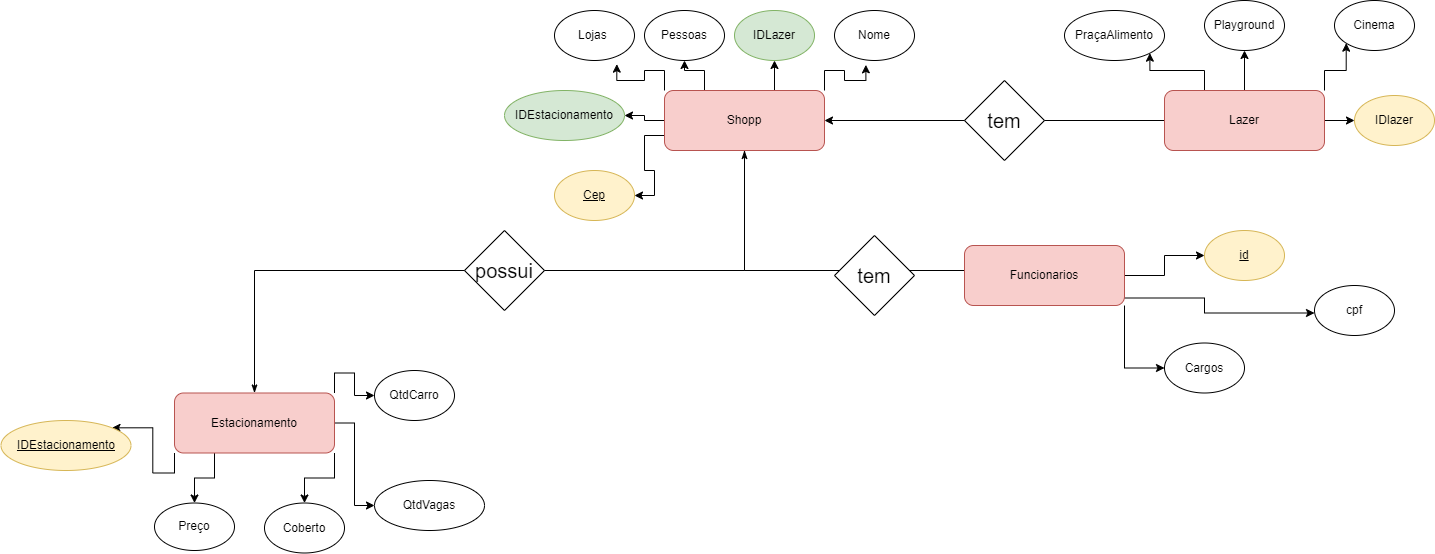

The diagram above was exported from draw.io. Its source (the exported page's mxGraphModel, read from the mxfile embedded in the PNG):
<mxGraphModel dx="2249" dy="717" grid="1" gridSize="10" guides="1" tooltips="1" connect="1" arrows="1" fold="1" page="1" pageScale="1" pageWidth="827" pageHeight="1169" math="0" shadow="0">
  <root>
    <mxCell id="WIyWlLk6GJQsqaUBKTNV-0" />
    <mxCell id="WIyWlLk6GJQsqaUBKTNV-1" parent="WIyWlLk6GJQsqaUBKTNV-0" />
    <mxCell id="TPvzOZkcru6TRqdPWyz6-26" value="Pessoas" style="ellipse;whiteSpace=wrap;html=1;" parent="WIyWlLk6GJQsqaUBKTNV-1" vertex="1">
      <mxGeometry x="100" y="30" width="80" height="50" as="geometry" />
    </mxCell>
    <mxCell id="TPvzOZkcru6TRqdPWyz6-40" style="edgeStyle=orthogonalEdgeStyle;rounded=0;orthogonalLoop=1;jettySize=auto;html=1;exitX=1;exitY=0.5;exitDx=0;exitDy=0;endArrow=none;endFill=0;startArrow=classic;startFill=1;" parent="WIyWlLk6GJQsqaUBKTNV-1" source="TPvzOZkcru6TRqdPWyz6-29" target="TPvzOZkcru6TRqdPWyz6-39" edge="1">
      <mxGeometry relative="1" as="geometry">
        <Array as="points">
          <mxPoint x="470" y="140" />
          <mxPoint x="470" y="140" />
        </Array>
      </mxGeometry>
    </mxCell>
    <mxCell id="TPvzOZkcru6TRqdPWyz6-47" style="edgeStyle=orthogonalEdgeStyle;rounded=0;orthogonalLoop=1;jettySize=auto;html=1;exitX=0.75;exitY=0;exitDx=0;exitDy=0;entryX=0.5;entryY=1;entryDx=0;entryDy=0;" parent="WIyWlLk6GJQsqaUBKTNV-1" source="TPvzOZkcru6TRqdPWyz6-29" target="TPvzOZkcru6TRqdPWyz6-30" edge="1">
      <mxGeometry relative="1" as="geometry" />
    </mxCell>
    <mxCell id="TPvzOZkcru6TRqdPWyz6-48" style="edgeStyle=orthogonalEdgeStyle;rounded=0;orthogonalLoop=1;jettySize=auto;html=1;exitX=0.25;exitY=0;exitDx=0;exitDy=0;" parent="WIyWlLk6GJQsqaUBKTNV-1" source="TPvzOZkcru6TRqdPWyz6-29" target="TPvzOZkcru6TRqdPWyz6-26" edge="1">
      <mxGeometry relative="1" as="geometry" />
    </mxCell>
    <mxCell id="TPvzOZkcru6TRqdPWyz6-49" style="edgeStyle=orthogonalEdgeStyle;rounded=0;orthogonalLoop=1;jettySize=auto;html=1;exitX=0;exitY=0;exitDx=0;exitDy=0;entryX=0.779;entryY=1.073;entryDx=0;entryDy=0;entryPerimeter=0;" parent="WIyWlLk6GJQsqaUBKTNV-1" source="TPvzOZkcru6TRqdPWyz6-29" target="TPvzOZkcru6TRqdPWyz6-34" edge="1">
      <mxGeometry relative="1" as="geometry" />
    </mxCell>
    <mxCell id="TPvzOZkcru6TRqdPWyz6-50" style="edgeStyle=orthogonalEdgeStyle;rounded=0;orthogonalLoop=1;jettySize=auto;html=1;exitX=0;exitY=0.5;exitDx=0;exitDy=0;entryX=1;entryY=0.5;entryDx=0;entryDy=0;" parent="WIyWlLk6GJQsqaUBKTNV-1" source="TPvzOZkcru6TRqdPWyz6-29" edge="1">
      <mxGeometry relative="1" as="geometry">
        <mxPoint x="80" y="135" as="targetPoint" />
      </mxGeometry>
    </mxCell>
    <mxCell id="TPvzOZkcru6TRqdPWyz6-51" style="edgeStyle=orthogonalEdgeStyle;rounded=0;orthogonalLoop=1;jettySize=auto;html=1;exitX=0;exitY=0.75;exitDx=0;exitDy=0;entryX=1;entryY=0.5;entryDx=0;entryDy=0;" parent="WIyWlLk6GJQsqaUBKTNV-1" source="TPvzOZkcru6TRqdPWyz6-29" target="TPvzOZkcru6TRqdPWyz6-32" edge="1">
      <mxGeometry relative="1" as="geometry" />
    </mxCell>
    <mxCell id="TPvzOZkcru6TRqdPWyz6-109" style="edgeStyle=orthogonalEdgeStyle;rounded=0;orthogonalLoop=1;jettySize=auto;html=1;exitX=0.5;exitY=1;exitDx=0;exitDy=0;fontSize=20;endArrow=none;endFill=0;entryX=0;entryY=0.5;entryDx=0;entryDy=0;" parent="WIyWlLk6GJQsqaUBKTNV-1" source="TPvzOZkcru6TRqdPWyz6-29" target="TPvzOZkcru6TRqdPWyz6-132" edge="1">
      <mxGeometry relative="1" as="geometry">
        <mxPoint x="370" y="420" as="targetPoint" />
        <Array as="points">
          <mxPoint x="200" y="290" />
          <mxPoint x="420" y="290" />
        </Array>
      </mxGeometry>
    </mxCell>
    <mxCell id="pHogBWeL-JNKq5xFEItr-1" style="edgeStyle=orthogonalEdgeStyle;rounded=0;orthogonalLoop=1;jettySize=auto;html=1;exitX=1;exitY=0;exitDx=0;exitDy=0;entryX=0.392;entryY=1.087;entryDx=0;entryDy=0;entryPerimeter=0;" parent="WIyWlLk6GJQsqaUBKTNV-1" source="TPvzOZkcru6TRqdPWyz6-29" target="pHogBWeL-JNKq5xFEItr-0" edge="1">
      <mxGeometry relative="1" as="geometry" />
    </mxCell>
    <mxCell id="TPvzOZkcru6TRqdPWyz6-29" value="Shopp" style="rounded=1;whiteSpace=wrap;html=1;fillColor=#f8cecc;strokeColor=#b85450;" parent="WIyWlLk6GJQsqaUBKTNV-1" vertex="1">
      <mxGeometry x="120" y="110" width="160" height="60" as="geometry" />
    </mxCell>
    <mxCell id="TPvzOZkcru6TRqdPWyz6-30" value="IDLazer" style="ellipse;whiteSpace=wrap;html=1;fillColor=#d5e8d4;strokeColor=#82b366;" parent="WIyWlLk6GJQsqaUBKTNV-1" vertex="1">
      <mxGeometry x="190" y="30" width="80" height="50" as="geometry" />
    </mxCell>
    <mxCell id="TPvzOZkcru6TRqdPWyz6-32" value="&lt;u&gt;Cep&lt;/u&gt;" style="ellipse;whiteSpace=wrap;html=1;fillColor=#fff2cc;strokeColor=#d6b656;" parent="WIyWlLk6GJQsqaUBKTNV-1" vertex="1">
      <mxGeometry x="10" y="190" width="80" height="50" as="geometry" />
    </mxCell>
    <mxCell id="TPvzOZkcru6TRqdPWyz6-34" value="Lojas&amp;nbsp;" style="ellipse;whiteSpace=wrap;html=1;" parent="WIyWlLk6GJQsqaUBKTNV-1" vertex="1">
      <mxGeometry x="10" y="30" width="80" height="50" as="geometry" />
    </mxCell>
    <mxCell id="TPvzOZkcru6TRqdPWyz6-92" style="edgeStyle=orthogonalEdgeStyle;rounded=0;orthogonalLoop=1;jettySize=auto;html=1;exitX=0.25;exitY=0;exitDx=0;exitDy=0;entryX=1;entryY=1;entryDx=0;entryDy=0;fontSize=20;endArrow=classic;endFill=1;" parent="WIyWlLk6GJQsqaUBKTNV-1" source="TPvzOZkcru6TRqdPWyz6-39" target="TPvzOZkcru6TRqdPWyz6-64" edge="1">
      <mxGeometry relative="1" as="geometry" />
    </mxCell>
    <mxCell id="TPvzOZkcru6TRqdPWyz6-93" style="edgeStyle=orthogonalEdgeStyle;rounded=0;orthogonalLoop=1;jettySize=auto;html=1;exitX=0.5;exitY=0;exitDx=0;exitDy=0;entryX=0.5;entryY=1;entryDx=0;entryDy=0;fontSize=20;endArrow=classic;endFill=1;" parent="WIyWlLk6GJQsqaUBKTNV-1" source="TPvzOZkcru6TRqdPWyz6-39" target="TPvzOZkcru6TRqdPWyz6-75" edge="1">
      <mxGeometry relative="1" as="geometry" />
    </mxCell>
    <mxCell id="TPvzOZkcru6TRqdPWyz6-94" style="edgeStyle=orthogonalEdgeStyle;rounded=0;orthogonalLoop=1;jettySize=auto;html=1;exitX=1;exitY=0;exitDx=0;exitDy=0;entryX=0;entryY=1;entryDx=0;entryDy=0;fontSize=20;endArrow=classic;endFill=1;" parent="WIyWlLk6GJQsqaUBKTNV-1" source="TPvzOZkcru6TRqdPWyz6-39" target="TPvzOZkcru6TRqdPWyz6-74" edge="1">
      <mxGeometry relative="1" as="geometry" />
    </mxCell>
    <mxCell id="TPvzOZkcru6TRqdPWyz6-165" style="edgeStyle=orthogonalEdgeStyle;rounded=0;orthogonalLoop=1;jettySize=auto;html=1;exitX=1;exitY=0.5;exitDx=0;exitDy=0;fontSize=20;endArrow=classic;endFill=1;" parent="WIyWlLk6GJQsqaUBKTNV-1" source="TPvzOZkcru6TRqdPWyz6-39" edge="1">
      <mxGeometry relative="1" as="geometry">
        <mxPoint x="809.9999999999995" y="140.05882352941182" as="targetPoint" />
      </mxGeometry>
    </mxCell>
    <mxCell id="TPvzOZkcru6TRqdPWyz6-39" value="Lazer" style="rounded=1;whiteSpace=wrap;html=1;fillColor=#f8cecc;strokeColor=#b85450;" parent="WIyWlLk6GJQsqaUBKTNV-1" vertex="1">
      <mxGeometry x="620" y="110" width="160" height="60" as="geometry" />
    </mxCell>
    <mxCell id="TPvzOZkcru6TRqdPWyz6-43" style="edgeStyle=orthogonalEdgeStyle;rounded=0;orthogonalLoop=1;jettySize=auto;html=1;entryX=0.5;entryY=1;entryDx=0;entryDy=0;endArrow=classicThin;endFill=1;exitX=0.5;exitY=0;exitDx=0;exitDy=0;startArrow=classicThin;startFill=1;" parent="WIyWlLk6GJQsqaUBKTNV-1" source="TPvzOZkcru6TRqdPWyz6-52" target="TPvzOZkcru6TRqdPWyz6-29" edge="1">
      <mxGeometry relative="1" as="geometry">
        <mxPoint x="370" y="290.0666666666666" as="sourcePoint" />
        <Array as="points">
          <mxPoint x="-290" y="290" />
          <mxPoint x="200" y="290" />
        </Array>
      </mxGeometry>
    </mxCell>
    <mxCell id="TPvzOZkcru6TRqdPWyz6-80" style="edgeStyle=orthogonalEdgeStyle;rounded=0;orthogonalLoop=1;jettySize=auto;html=1;exitX=0;exitY=1;exitDx=0;exitDy=0;entryX=1;entryY=0;entryDx=0;entryDy=0;fontSize=20;endArrow=classic;endFill=1;" parent="WIyWlLk6GJQsqaUBKTNV-1" source="TPvzOZkcru6TRqdPWyz6-52" target="TPvzOZkcru6TRqdPWyz6-61" edge="1">
      <mxGeometry relative="1" as="geometry" />
    </mxCell>
    <mxCell id="TPvzOZkcru6TRqdPWyz6-81" style="edgeStyle=orthogonalEdgeStyle;rounded=0;orthogonalLoop=1;jettySize=auto;html=1;exitX=0.25;exitY=1;exitDx=0;exitDy=0;fontSize=20;endArrow=classic;endFill=1;" parent="WIyWlLk6GJQsqaUBKTNV-1" source="TPvzOZkcru6TRqdPWyz6-52" target="TPvzOZkcru6TRqdPWyz6-60" edge="1">
      <mxGeometry relative="1" as="geometry" />
    </mxCell>
    <mxCell id="TPvzOZkcru6TRqdPWyz6-82" style="edgeStyle=orthogonalEdgeStyle;rounded=0;orthogonalLoop=1;jettySize=auto;html=1;exitX=1;exitY=1;exitDx=0;exitDy=0;entryX=0.5;entryY=0;entryDx=0;entryDy=0;fontSize=20;endArrow=classic;endFill=1;" parent="WIyWlLk6GJQsqaUBKTNV-1" source="TPvzOZkcru6TRqdPWyz6-52" target="TPvzOZkcru6TRqdPWyz6-59" edge="1">
      <mxGeometry relative="1" as="geometry" />
    </mxCell>
    <mxCell id="TPvzOZkcru6TRqdPWyz6-107" style="edgeStyle=orthogonalEdgeStyle;rounded=0;orthogonalLoop=1;jettySize=auto;html=1;exitX=1;exitY=0;exitDx=0;exitDy=0;entryX=0;entryY=0.5;entryDx=0;entryDy=0;fontSize=20;endArrow=classic;endFill=1;" parent="WIyWlLk6GJQsqaUBKTNV-1" source="TPvzOZkcru6TRqdPWyz6-52" target="TPvzOZkcru6TRqdPWyz6-105" edge="1">
      <mxGeometry relative="1" as="geometry" />
    </mxCell>
    <mxCell id="TPvzOZkcru6TRqdPWyz6-108" style="edgeStyle=orthogonalEdgeStyle;rounded=0;orthogonalLoop=1;jettySize=auto;html=1;exitX=1;exitY=0.5;exitDx=0;exitDy=0;entryX=0;entryY=0.5;entryDx=0;entryDy=0;fontSize=20;endArrow=classic;endFill=1;" parent="WIyWlLk6GJQsqaUBKTNV-1" source="TPvzOZkcru6TRqdPWyz6-52" target="TPvzOZkcru6TRqdPWyz6-106" edge="1">
      <mxGeometry relative="1" as="geometry" />
    </mxCell>
    <mxCell id="TPvzOZkcru6TRqdPWyz6-52" value="Estacionamento" style="rounded=1;whiteSpace=wrap;html=1;fillColor=#f8cecc;strokeColor=#b85450;" parent="WIyWlLk6GJQsqaUBKTNV-1" vertex="1">
      <mxGeometry x="-370" y="412.5" width="160" height="60" as="geometry" />
    </mxCell>
    <mxCell id="TPvzOZkcru6TRqdPWyz6-59" value="Coberto" style="ellipse;whiteSpace=wrap;html=1;" parent="WIyWlLk6GJQsqaUBKTNV-1" vertex="1">
      <mxGeometry x="-280" y="522.5" width="80" height="50" as="geometry" />
    </mxCell>
    <mxCell id="TPvzOZkcru6TRqdPWyz6-60" value="Preço" style="ellipse;whiteSpace=wrap;html=1;" parent="WIyWlLk6GJQsqaUBKTNV-1" vertex="1">
      <mxGeometry x="-390" y="522.5" width="80" height="47.5" as="geometry" />
    </mxCell>
    <mxCell id="TPvzOZkcru6TRqdPWyz6-61" value="IDEstacionamento" style="ellipse;whiteSpace=wrap;html=1;fillColor=#fff2cc;strokeColor=#d6b656;fontStyle=4" parent="WIyWlLk6GJQsqaUBKTNV-1" vertex="1">
      <mxGeometry x="-543.5" y="440" width="130" height="50" as="geometry" />
    </mxCell>
    <mxCell id="TPvzOZkcru6TRqdPWyz6-64" value="PraçaAlimento" style="ellipse;whiteSpace=wrap;html=1;" parent="WIyWlLk6GJQsqaUBKTNV-1" vertex="1">
      <mxGeometry x="520" y="30" width="100" height="50" as="geometry" />
    </mxCell>
    <mxCell id="TPvzOZkcru6TRqdPWyz6-74" value="Cinema" style="ellipse;whiteSpace=wrap;html=1;" parent="WIyWlLk6GJQsqaUBKTNV-1" vertex="1">
      <mxGeometry x="790" y="20" width="80" height="50" as="geometry" />
    </mxCell>
    <mxCell id="TPvzOZkcru6TRqdPWyz6-75" value="Playground" style="ellipse;whiteSpace=wrap;html=1;" parent="WIyWlLk6GJQsqaUBKTNV-1" vertex="1">
      <mxGeometry x="660" y="20" width="80" height="50" as="geometry" />
    </mxCell>
    <mxCell id="TPvzOZkcru6TRqdPWyz6-105" value="QtdCarro" style="ellipse;whiteSpace=wrap;html=1;" parent="WIyWlLk6GJQsqaUBKTNV-1" vertex="1">
      <mxGeometry x="-170" y="390" width="80" height="50" as="geometry" />
    </mxCell>
    <mxCell id="TPvzOZkcru6TRqdPWyz6-106" value="QtdVagas" style="ellipse;whiteSpace=wrap;html=1;" parent="WIyWlLk6GJQsqaUBKTNV-1" vertex="1">
      <mxGeometry x="-170" y="500" width="110" height="50" as="geometry" />
    </mxCell>
    <mxCell id="TPvzOZkcru6TRqdPWyz6-150" style="edgeStyle=orthogonalEdgeStyle;rounded=0;orthogonalLoop=1;jettySize=auto;html=1;exitX=1;exitY=1;exitDx=0;exitDy=0;entryX=0;entryY=0.5;entryDx=0;entryDy=0;fontSize=20;endArrow=classic;endFill=1;" parent="WIyWlLk6GJQsqaUBKTNV-1" source="TPvzOZkcru6TRqdPWyz6-132" target="TPvzOZkcru6TRqdPWyz6-143" edge="1">
      <mxGeometry relative="1" as="geometry" />
    </mxCell>
    <mxCell id="TPvzOZkcru6TRqdPWyz6-151" style="edgeStyle=orthogonalEdgeStyle;rounded=0;orthogonalLoop=1;jettySize=auto;html=1;exitX=1;exitY=0.5;exitDx=0;exitDy=0;entryX=0;entryY=0.5;entryDx=0;entryDy=0;fontSize=20;endArrow=classic;endFill=1;" parent="WIyWlLk6GJQsqaUBKTNV-1" source="TPvzOZkcru6TRqdPWyz6-132" target="TPvzOZkcru6TRqdPWyz6-147" edge="1">
      <mxGeometry relative="1" as="geometry" />
    </mxCell>
    <mxCell id="TPvzOZkcru6TRqdPWyz6-161" style="edgeStyle=orthogonalEdgeStyle;rounded=0;orthogonalLoop=1;jettySize=auto;html=1;exitX=1;exitY=0.75;exitDx=0;exitDy=0;fontSize=20;endArrow=classic;endFill=1;" parent="WIyWlLk6GJQsqaUBKTNV-1" source="TPvzOZkcru6TRqdPWyz6-132" edge="1">
      <mxGeometry relative="1" as="geometry">
        <mxPoint x="770" y="332.5" as="targetPoint" />
        <Array as="points">
          <mxPoint x="660" y="317.5" />
          <mxPoint x="660" y="332.5" />
        </Array>
      </mxGeometry>
    </mxCell>
    <mxCell id="TPvzOZkcru6TRqdPWyz6-132" value="Funcionarios" style="rounded=1;whiteSpace=wrap;html=1;fillColor=#f8cecc;strokeColor=#b85450;" parent="WIyWlLk6GJQsqaUBKTNV-1" vertex="1">
      <mxGeometry x="420" y="265" width="160" height="60" as="geometry" />
    </mxCell>
    <mxCell id="TPvzOZkcru6TRqdPWyz6-143" value="Cargos" style="ellipse;whiteSpace=wrap;html=1;" parent="WIyWlLk6GJQsqaUBKTNV-1" vertex="1">
      <mxGeometry x="620" y="362.5" width="80" height="50" as="geometry" />
    </mxCell>
    <mxCell id="TPvzOZkcru6TRqdPWyz6-147" value="id" style="ellipse;whiteSpace=wrap;html=1;fontStyle=4;fillColor=#fff2cc;strokeColor=#d6b656;" parent="WIyWlLk6GJQsqaUBKTNV-1" vertex="1">
      <mxGeometry x="660" y="250" width="80" height="50" as="geometry" />
    </mxCell>
    <mxCell id="TPvzOZkcru6TRqdPWyz6-157" value="cpf" style="ellipse;whiteSpace=wrap;html=1;" parent="WIyWlLk6GJQsqaUBKTNV-1" vertex="1">
      <mxGeometry x="770" y="305" width="80" height="50" as="geometry" />
    </mxCell>
    <mxCell id="TPvzOZkcru6TRqdPWyz6-166" value="IDlazer" style="ellipse;whiteSpace=wrap;html=1;fillColor=#fff2cc;strokeColor=#d6b656;" parent="WIyWlLk6GJQsqaUBKTNV-1" vertex="1">
      <mxGeometry x="810" y="115" width="80" height="50" as="geometry" />
    </mxCell>
    <mxCell id="TPvzOZkcru6TRqdPWyz6-169" value="tem" style="rhombus;whiteSpace=wrap;html=1;fontSize=20;" parent="WIyWlLk6GJQsqaUBKTNV-1" vertex="1">
      <mxGeometry x="420" y="100" width="80" height="80" as="geometry" />
    </mxCell>
    <mxCell id="TPvzOZkcru6TRqdPWyz6-170" value="possui" style="rhombus;whiteSpace=wrap;html=1;fontSize=20;" parent="WIyWlLk6GJQsqaUBKTNV-1" vertex="1">
      <mxGeometry x="-80" y="250" width="80" height="80" as="geometry" />
    </mxCell>
    <mxCell id="TPvzOZkcru6TRqdPWyz6-171" value="tem" style="rhombus;whiteSpace=wrap;html=1;fontSize=20;" parent="WIyWlLk6GJQsqaUBKTNV-1" vertex="1">
      <mxGeometry x="290" y="255" width="80" height="80" as="geometry" />
    </mxCell>
    <mxCell id="pHogBWeL-JNKq5xFEItr-0" value="Nome" style="ellipse;whiteSpace=wrap;html=1;" parent="WIyWlLk6GJQsqaUBKTNV-1" vertex="1">
      <mxGeometry x="290" y="30" width="80" height="50" as="geometry" />
    </mxCell>
    <mxCell id="pHogBWeL-JNKq5xFEItr-2" value="IDEstacionamento" style="ellipse;whiteSpace=wrap;html=1;fillColor=#d5e8d4;strokeColor=#82b366;" parent="WIyWlLk6GJQsqaUBKTNV-1" vertex="1">
      <mxGeometry x="-40" y="110" width="120" height="50" as="geometry" />
    </mxCell>
  </root>
</mxGraphModel>